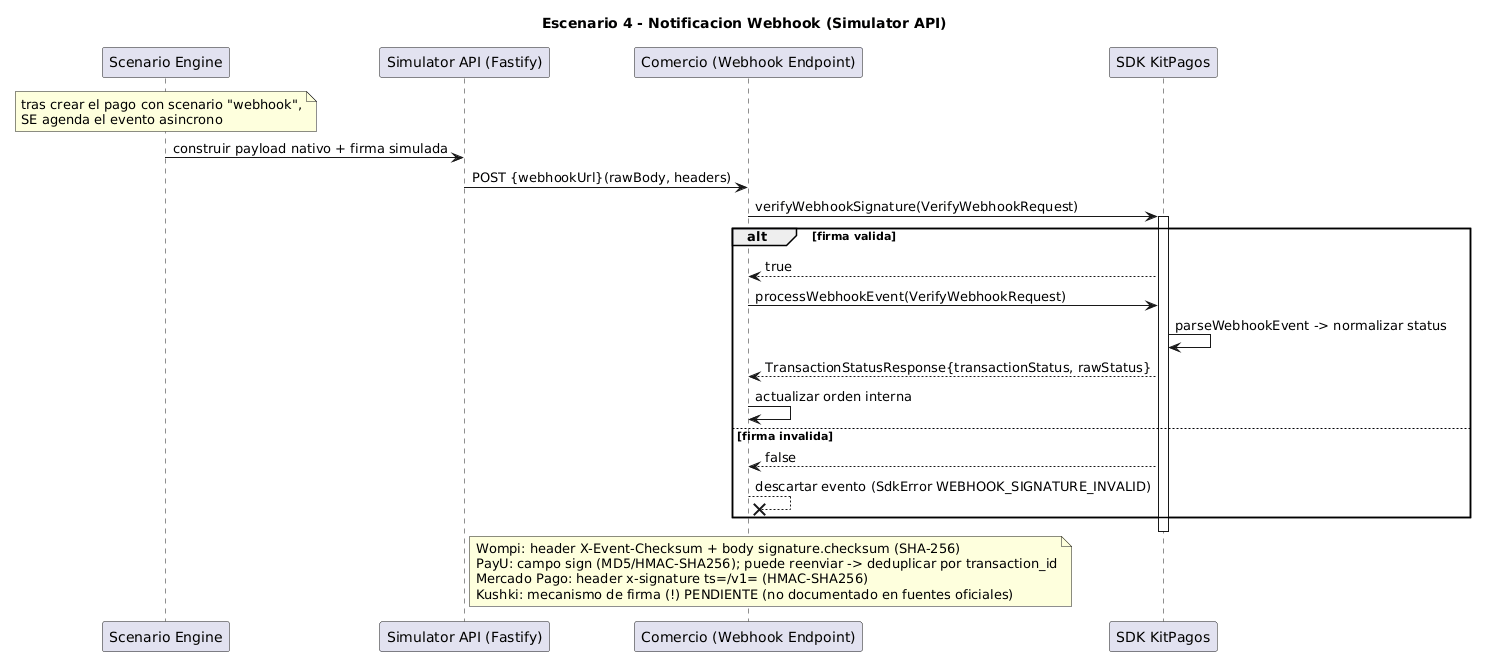

The diagram above was rendered by PlantUML. Its source (embedded in the PNG):
@startuml
title Escenario 4 - Notificacion Webhook (Simulator API)

participant "Scenario Engine" as SE
participant "Simulator API (Fastify)" as API
participant "Comercio (Webhook Endpoint)" as C
participant "SDK KitPagos" as SDK

note over SE
  tras crear el pago con scenario "webhook",
  SE agenda el evento asincrono
end note

SE -> API : construir payload nativo + firma simulada
API -> C : POST {webhookUrl}(rawBody, headers)

C -> SDK : verifyWebhookSignature(VerifyWebhookRequest)
activate SDK

alt firma valida
    SDK --> C : true
    C -> SDK : processWebhookEvent(VerifyWebhookRequest)
    SDK -> SDK : parseWebhookEvent -> normalizar status
    SDK --> C : TransactionStatusResponse{transactionStatus, rawStatus}
    C -> C : actualizar orden interna
else firma invalida
    SDK --> C : false
    C -->x C : descartar evento (SdkError WEBHOOK_SIGNATURE_INVALID)
end
deactivate SDK

note right of API
  Wompi: header X-Event-Checksum + body signature.checksum (SHA-256)
  PayU: campo sign (MD5/HMAC-SHA256); puede reenviar -> deduplicar por transaction_id
  Mercado Pago: header x-signature ts=/v1= (HMAC-SHA256)
  Kushki: mecanismo de firma (!) PENDIENTE (no documentado en fuentes oficiales)
end note
@enduml